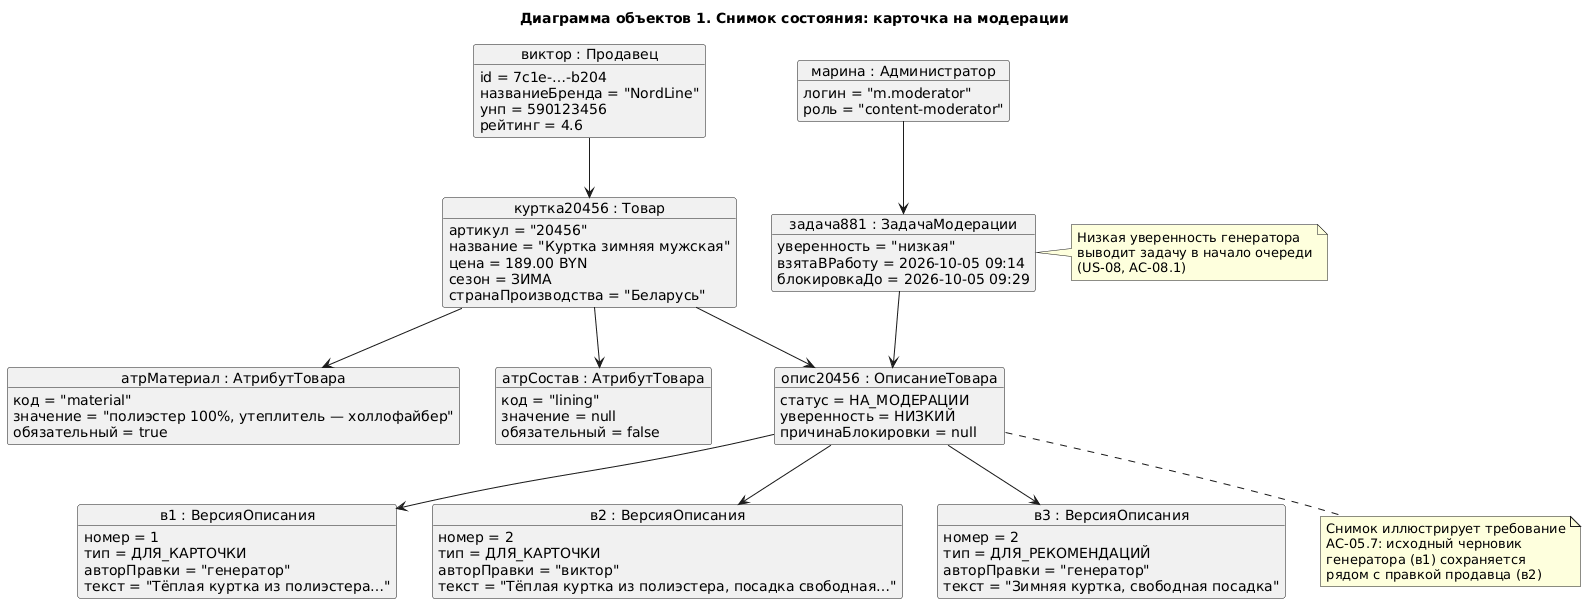

The diagram above was rendered by PlantUML. Its source (embedded in the PNG):
@startuml
title Диаграмма объектов 1. Снимок состояния: карточка на модерации
skinparam backgroundColor #FFFFFF
skinparam shadowing false
hide empty members

object "виктор : Продавец" as seller {
  id = 7c1e-…-b204
  названиеБренда = "NordLine"
  унп = 590123456
  рейтинг = 4.6
}

object "куртка20456 : Товар" as product {
  артикул = "20456"
  название = "Куртка зимняя мужская"
  цена = 189.00 BYN
  сезон = ЗИМА
  странаПроизводства = "Беларусь"
}

object "атрМатериал : АтрибутТовара" as a1 {
  код = "material"
  значение = "полиэстер 100%, утеплитель — холлофайбер"
  обязательный = true
}

object "атрСостав : АтрибутТовара" as a2 {
  код = "lining"
  значение = null
  обязательный = false
}

object "опис20456 : ОписаниеТовара" as desc {
  статус = НА_МОДЕРАЦИИ
  уверенность = НИЗКИЙ
  причинаБлокировки = null
}

object "в1 : ВерсияОписания" as v1 {
  номер = 1
  тип = ДЛЯ_КАРТОЧКИ
  авторПравки = "генератор"
  текст = "Тёплая куртка из полиэстера…"
}

object "в2 : ВерсияОписания" as v2 {
  номер = 2
  тип = ДЛЯ_КАРТОЧКИ
  авторПравки = "виктор"
  текст = "Тёплая куртка из полиэстера, посадка свободная…"
}

object "в3 : ВерсияОписания" as v3 {
  номер = 2
  тип = ДЛЯ_РЕКОМЕНДАЦИЙ
  авторПравки = "генератор"
  текст = "Зимняя куртка, свободная посадка"
}

object "задача881 : ЗадачаМодерации" as task {
  уверенность = "низкая"
  взятаВРаботу = 2026-10-05 09:14
  блокировкаДо = 2026-10-05 09:29
}

object "марина : Администратор" as admin {
  логин = "m.moderator"
  роль = "content-moderator"
}

seller --> product
product --> a1
product --> a2
product --> desc
desc --> v1
desc --> v2
desc --> v3
task --> desc
admin --> task

note bottom of desc
  Снимок иллюстрирует требование
  AC-05.7: исходный черновик
  генератора (в1) сохраняется
  рядом с правкой продавца (в2)
end note

note right of task
  Низкая уверенность генератора
  выводит задачу в начало очереди
  (US-08, AC-08.1)
end note
@enduml